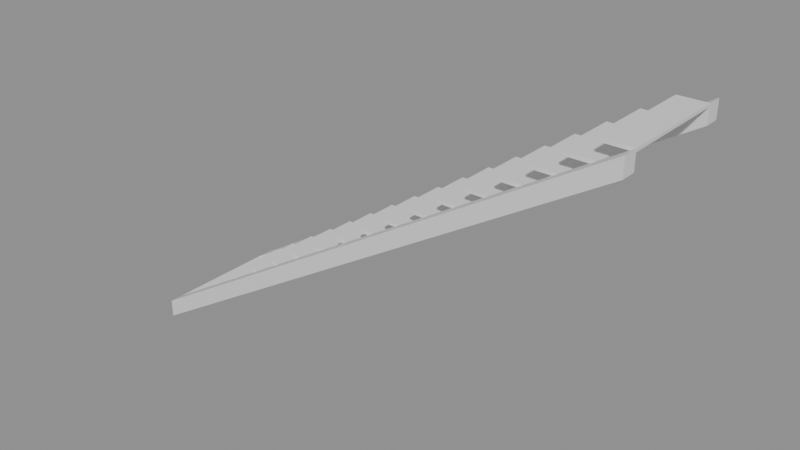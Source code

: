 # Source: e0681_after.blend  (saved by Blender 5.2.44; exported with 4.5.12 LTS)
import bpy
from mathutils import Matrix  # noqa: F401  (used for matrix-valued properties, if any)

bpy.ops.wm.read_factory_settings(use_empty=True)
scene = bpy.context.scene
scene.name = 'Scene'

# ---- materials (node trees are filled in below, after node groups)
mat_madera = bpy.data.materials.new('Madera')

# ---- material node trees
mat_madera.use_nodes = True; mat_madera.node_tree.nodes.clear()
_N = mat_madera.node_tree.nodes; _L = mat_madera.node_tree.links
n0 = _N.new('ShaderNodeBsdfPrincipled'); n0.name = 'Principled BSDF'; n0.location = (-200, 100)
n0.inputs[3].default_value = 1.45
n0.inputs[10].default_value = 0.005
n1 = _N.new('ShaderNodeOutputMaterial'); n1.name = 'Material Output'; n1.location = (200, 100)
_L.new(n0.outputs[0], n1.inputs[0])
n1.is_active_output = True

# ---- meshes
me_escaleraprincipal_huella_1_mesh = bpy.data.meshes.new('EscaleraPrincipal_Huella_1_mesh')
me_escaleraprincipal_huella_1_mesh.from_pydata([(0.0, 0.0, 0.0), (0.28, 0.0, 0.0), (0.28, 1.1, 0.0), (0.0, 1.1, 0.0), (0.0, 0.0, 0.03), (0.28, 0.0, 0.03), (0.28, 1.1, 0.03), (0.0, 1.1, 0.03)], [], [(0, 1, 2, 3), (4, 5, 6, 7), (0, 1, 5, 4), (1, 2, 6, 5), (2, 3, 7, 6), (3, 0, 4, 7)])
me_escaleraprincipal_huella_1_mesh.materials.append(mat_madera)
me_escaleraprincipal_huella_1_mesh.update()
me_escaleraprincipal_huella_2_mesh = bpy.data.meshes.new('EscaleraPrincipal_Huella_2_mesh')
me_escaleraprincipal_huella_2_mesh.from_pydata([(0.0, 0.0, 0.0), (0.28, 0.0, 0.0), (0.28, 1.1, 0.0), (0.0, 1.1, 0.0), (0.0, 0.0, 0.03), (0.28, 0.0, 0.03), (0.28, 1.1, 0.03), (0.0, 1.1, 0.03)], [], [(0, 1, 2, 3), (4, 5, 6, 7), (0, 1, 5, 4), (1, 2, 6, 5), (2, 3, 7, 6), (3, 0, 4, 7)])
me_escaleraprincipal_huella_2_mesh.materials.append(mat_madera)
me_escaleraprincipal_huella_2_mesh.update()
me_escaleraprincipal_huella_3_mesh = bpy.data.meshes.new('EscaleraPrincipal_Huella_3_mesh')
me_escaleraprincipal_huella_3_mesh.from_pydata([(0.0, 0.0, 0.0), (0.28, 0.0, 0.0), (0.28, 1.1, 0.0), (0.0, 1.1, 0.0), (0.0, 0.0, 0.03), (0.28, 0.0, 0.03), (0.28, 1.1, 0.03), (0.0, 1.1, 0.03)], [], [(0, 1, 2, 3), (4, 5, 6, 7), (0, 1, 5, 4), (1, 2, 6, 5), (2, 3, 7, 6), (3, 0, 4, 7)])
me_escaleraprincipal_huella_3_mesh.materials.append(mat_madera)
me_escaleraprincipal_huella_3_mesh.update()
me_escaleraprincipal_huella_4_mesh = bpy.data.meshes.new('EscaleraPrincipal_Huella_4_mesh')
me_escaleraprincipal_huella_4_mesh.from_pydata([(0.0, 0.0, 0.0), (0.28, 0.0, 0.0), (0.28, 1.1, 0.0), (0.0, 1.1, 0.0), (0.0, 0.0, 0.03), (0.28, 0.0, 0.03), (0.28, 1.1, 0.03), (0.0, 1.1, 0.03)], [], [(0, 1, 2, 3), (4, 5, 6, 7), (0, 1, 5, 4), (1, 2, 6, 5), (2, 3, 7, 6), (3, 0, 4, 7)])
me_escaleraprincipal_huella_4_mesh.materials.append(mat_madera)
me_escaleraprincipal_huella_4_mesh.update()
me_escaleraprincipal_huella_5_mesh = bpy.data.meshes.new('EscaleraPrincipal_Huella_5_mesh')
me_escaleraprincipal_huella_5_mesh.from_pydata([(0.0, 0.0, 0.0), (0.28, 0.0, 0.0), (0.28, 1.1, 0.0), (0.0, 1.1, 0.0), (0.0, 0.0, 0.03), (0.28, 0.0, 0.03), (0.28, 1.1, 0.03), (0.0, 1.1, 0.03)], [], [(0, 1, 2, 3), (4, 5, 6, 7), (0, 1, 5, 4), (1, 2, 6, 5), (2, 3, 7, 6), (3, 0, 4, 7)])
me_escaleraprincipal_huella_5_mesh.materials.append(mat_madera)
me_escaleraprincipal_huella_5_mesh.update()
me_escaleraprincipal_huella_6_mesh = bpy.data.meshes.new('EscaleraPrincipal_Huella_6_mesh')
me_escaleraprincipal_huella_6_mesh.from_pydata([(0.0, 0.0, 0.0), (0.28, 0.0, 0.0), (0.28, 1.1, 0.0), (0.0, 1.1, 0.0), (0.0, 0.0, 0.03), (0.28, 0.0, 0.03), (0.28, 1.1, 0.03), (0.0, 1.1, 0.03)], [], [(0, 1, 2, 3), (4, 5, 6, 7), (0, 1, 5, 4), (1, 2, 6, 5), (2, 3, 7, 6), (3, 0, 4, 7)])
me_escaleraprincipal_huella_6_mesh.materials.append(mat_madera)
me_escaleraprincipal_huella_6_mesh.update()
me_escaleraprincipal_huella_7_mesh = bpy.data.meshes.new('EscaleraPrincipal_Huella_7_mesh')
me_escaleraprincipal_huella_7_mesh.from_pydata([(0.0, 0.0, 0.0), (0.28, 0.0, 0.0), (0.28, 1.1, 0.0), (0.0, 1.1, 0.0), (0.0, 0.0, 0.03), (0.28, 0.0, 0.03), (0.28, 1.1, 0.03), (0.0, 1.1, 0.03)], [], [(0, 1, 2, 3), (4, 5, 6, 7), (0, 1, 5, 4), (1, 2, 6, 5), (2, 3, 7, 6), (3, 0, 4, 7)])
me_escaleraprincipal_huella_7_mesh.materials.append(mat_madera)
me_escaleraprincipal_huella_7_mesh.update()
me_escaleraprincipal_huella_8_mesh = bpy.data.meshes.new('EscaleraPrincipal_Huella_8_mesh')
me_escaleraprincipal_huella_8_mesh.from_pydata([(0.0, 0.0, 0.0), (0.28, 0.0, 0.0), (0.28, 1.1, 0.0), (0.0, 1.1, 0.0), (0.0, 0.0, 0.03), (0.28, 0.0, 0.03), (0.28, 1.1, 0.03), (0.0, 1.1, 0.03)], [], [(0, 1, 2, 3), (4, 5, 6, 7), (0, 1, 5, 4), (1, 2, 6, 5), (2, 3, 7, 6), (3, 0, 4, 7)])
me_escaleraprincipal_huella_8_mesh.materials.append(mat_madera)
me_escaleraprincipal_huella_8_mesh.update()
me_escaleraprincipal_huella_9_mesh = bpy.data.meshes.new('EscaleraPrincipal_Huella_9_mesh')
me_escaleraprincipal_huella_9_mesh.from_pydata([(0.0, 0.0, 0.0), (0.28, 0.0, 0.0), (0.28, 1.1, 0.0), (0.0, 1.1, 0.0), (0.0, 0.0, 0.03), (0.28, 0.0, 0.03), (0.28, 1.1, 0.03), (0.0, 1.1, 0.03)], [], [(0, 1, 2, 3), (4, 5, 6, 7), (0, 1, 5, 4), (1, 2, 6, 5), (2, 3, 7, 6), (3, 0, 4, 7)])
me_escaleraprincipal_huella_9_mesh.materials.append(mat_madera)
me_escaleraprincipal_huella_9_mesh.update()
me_escaleraprincipal_huella_10_mesh = bpy.data.meshes.new('EscaleraPrincipal_Huella_10_mesh')
me_escaleraprincipal_huella_10_mesh.from_pydata([(0.0, 0.0, 0.0), (0.28, 0.0, 0.0), (0.28, 1.1, 0.0), (0.0, 1.1, 0.0), (0.0, 0.0, 0.03), (0.28, 0.0, 0.03), (0.28, 1.1, 0.03), (0.0, 1.1, 0.03)], [], [(0, 1, 2, 3), (4, 5, 6, 7), (0, 1, 5, 4), (1, 2, 6, 5), (2, 3, 7, 6), (3, 0, 4, 7)])
me_escaleraprincipal_huella_10_mesh.materials.append(mat_madera)
me_escaleraprincipal_huella_10_mesh.update()
me_escaleraprincipal_huella_11_mesh = bpy.data.meshes.new('EscaleraPrincipal_Huella_11_mesh')
me_escaleraprincipal_huella_11_mesh.from_pydata([(0.0, 0.0, 0.0), (0.28, 0.0, 0.0), (0.28, 1.1, 0.0), (0.0, 1.1, 0.0), (0.0, 0.0, 0.03), (0.28, 0.0, 0.03), (0.28, 1.1, 0.03), (0.0, 1.1, 0.03)], [], [(0, 1, 2, 3), (4, 5, 6, 7), (0, 1, 5, 4), (1, 2, 6, 5), (2, 3, 7, 6), (3, 0, 4, 7)])
me_escaleraprincipal_huella_11_mesh.materials.append(mat_madera)
me_escaleraprincipal_huella_11_mesh.update()
me_escaleraprincipal_huella_12_mesh = bpy.data.meshes.new('EscaleraPrincipal_Huella_12_mesh')
me_escaleraprincipal_huella_12_mesh.from_pydata([(0.0, 0.0, 0.0), (0.28, 0.0, 0.0), (0.28, 1.1, 0.0), (0.0, 1.1, 0.0), (0.0, 0.0, 0.03), (0.28, 0.0, 0.03), (0.28, 1.1, 0.03), (0.0, 1.1, 0.03)], [], [(0, 1, 2, 3), (4, 5, 6, 7), (0, 1, 5, 4), (1, 2, 6, 5), (2, 3, 7, 6), (3, 0, 4, 7)])
me_escaleraprincipal_huella_12_mesh.materials.append(mat_madera)
me_escaleraprincipal_huella_12_mesh.update()
me_escaleraprincipal_huella_13_mesh = bpy.data.meshes.new('EscaleraPrincipal_Huella_13_mesh')
me_escaleraprincipal_huella_13_mesh.from_pydata([(0.0, 0.0, 0.0), (0.28, 0.0, 0.0), (0.28, 1.1, 0.0), (0.0, 1.1, 0.0), (0.0, 0.0, 0.03), (0.28, 0.0, 0.03), (0.28, 1.1, 0.03), (0.0, 1.1, 0.03)], [], [(0, 1, 2, 3), (4, 5, 6, 7), (0, 1, 5, 4), (1, 2, 6, 5), (2, 3, 7, 6), (3, 0, 4, 7)])
me_escaleraprincipal_huella_13_mesh.materials.append(mat_madera)
me_escaleraprincipal_huella_13_mesh.update()
me_escaleraprincipal_huella_14_mesh = bpy.data.meshes.new('EscaleraPrincipal_Huella_14_mesh')
me_escaleraprincipal_huella_14_mesh.from_pydata([(0.0, 0.0, 0.0), (0.28, 0.0, 0.0), (0.28, 1.1, 0.0), (0.0, 1.1, 0.0), (0.0, 0.0, 0.03), (0.28, 0.0, 0.03), (0.28, 1.1, 0.03), (0.0, 1.1, 0.03)], [], [(0, 1, 2, 3), (4, 5, 6, 7), (0, 1, 5, 4), (1, 2, 6, 5), (2, 3, 7, 6), (3, 0, 4, 7)])
me_escaleraprincipal_huella_14_mesh.materials.append(mat_madera)
me_escaleraprincipal_huella_14_mesh.update()
me_escaleraprincipal_huella_15_mesh = bpy.data.meshes.new('EscaleraPrincipal_Huella_15_mesh')
me_escaleraprincipal_huella_15_mesh.from_pydata([(0.0, 0.0, 0.0), (0.28, 0.0, 0.0), (0.28, 1.1, 0.0), (0.0, 1.1, 0.0), (0.0, 0.0, 0.03), (0.28, 0.0, 0.03), (0.28, 1.1, 0.03), (0.0, 1.1, 0.03)], [], [(0, 1, 2, 3), (4, 5, 6, 7), (0, 1, 5, 4), (1, 2, 6, 5), (2, 3, 7, 6), (3, 0, 4, 7)])
me_escaleraprincipal_huella_15_mesh.materials.append(mat_madera)
me_escaleraprincipal_huella_15_mesh.update()
me_escaleraprincipal_huella_16_mesh = bpy.data.meshes.new('EscaleraPrincipal_Huella_16_mesh')
me_escaleraprincipal_huella_16_mesh.from_pydata([(0.0, 0.0, 0.0), (0.28, 0.0, 0.0), (0.28, 1.1, 0.0), (0.0, 1.1, 0.0), (0.0, 0.0, 0.03), (0.28, 0.0, 0.03), (0.28, 1.1, 0.03), (0.0, 1.1, 0.03)], [], [(0, 1, 2, 3), (4, 5, 6, 7), (0, 1, 5, 4), (1, 2, 6, 5), (2, 3, 7, 6), (3, 0, 4, 7)])
me_escaleraprincipal_huella_16_mesh.materials.append(mat_madera)
me_escaleraprincipal_huella_16_mesh.update()
me_escaleraprincipal_huella_17_mesh = bpy.data.meshes.new('EscaleraPrincipal_Huella_17_mesh')
me_escaleraprincipal_huella_17_mesh.from_pydata([(0.0, 0.0, 0.0), (0.28, 0.0, 0.0), (0.28, 1.1, 0.0), (0.0, 1.1, 0.0), (0.0, 0.0, 0.03), (0.28, 0.0, 0.03), (0.28, 1.1, 0.03), (0.0, 1.1, 0.03)], [], [(0, 1, 2, 3), (4, 5, 6, 7), (0, 1, 5, 4), (1, 2, 6, 5), (2, 3, 7, 6), (3, 0, 4, 7)])
me_escaleraprincipal_huella_17_mesh.materials.append(mat_madera)
me_escaleraprincipal_huella_17_mesh.update()
me_escaleraprincipal_huella_18_mesh = bpy.data.meshes.new('EscaleraPrincipal_Huella_18_mesh')
me_escaleraprincipal_huella_18_mesh.from_pydata([(0.0, 0.0, 0.0), (0.28, 0.0, 0.0), (0.28, 1.1, 0.0), (0.0, 1.1, 0.0), (0.0, 0.0, 0.03), (0.28, 0.0, 0.03), (0.28, 1.1, 0.03), (0.0, 1.1, 0.03)], [], [(0, 1, 2, 3), (4, 5, 6, 7), (0, 1, 5, 4), (1, 2, 6, 5), (2, 3, 7, 6), (3, 0, 4, 7)])
me_escaleraprincipal_huella_18_mesh.materials.append(mat_madera)
me_escaleraprincipal_huella_18_mesh.update()
me_escaleraprincipal_zanca_mesh = bpy.data.meshes.new('EscaleraPrincipal_Zanca_mesh')
me_escaleraprincipal_zanca_mesh.from_pydata([(0.0, 0.0, 0.0), (5.04, 0.0, 3.06), (5.04, 0.0, 3.24), (0.0, 0.0, 0.18), (0.0, 0.15, 0.0), (5.04, 0.15, 3.06), (5.04, 0.15, 3.24), (0.0, 0.15, 0.18)], [], [(0, 3, 2, 1), (4, 5, 6, 7), (1, 2, 6, 5), (3, 0, 4, 7), (2, 3, 7, 6), (0, 1, 5, 4)])
me_escaleraprincipal_zanca_mesh.materials.append(mat_madera)
me_escaleraprincipal_zanca_mesh.update()
me_escaleraprincipal_zanca_mesh_001 = bpy.data.meshes.new('EscaleraPrincipal_Zanca_mesh.001')
me_escaleraprincipal_zanca_mesh_001.from_pydata([(0.0, 0.0, 0.0), (5.04, 0.0, 3.06), (5.04, 0.0, 3.24), (0.0, 0.0, 0.18), (0.0, 0.15, 0.0), (5.04, 0.15, 3.06), (5.04, 0.15, 3.24), (0.0, 0.15, 0.18)], [], [(0, 3, 2, 1), (4, 5, 6, 7), (2, 3, 7, 6), (0, 1, 5, 4), (1, 2, 6, 5), (3, 0, 4, 7)])
me_escaleraprincipal_zanca_mesh_001.materials.append(mat_madera)
me_escaleraprincipal_zanca_mesh_001.update()

# ---- objects
ob_escaleraprincipal = bpy.data.objects.new('EscaleraPrincipal', None)
ob_escaleraprincipal_huella_1 = bpy.data.objects.new('EscaleraPrincipal_Huella_1', me_escaleraprincipal_huella_1_mesh)
ob_escaleraprincipal_huella_2 = bpy.data.objects.new('EscaleraPrincipal_Huella_2', me_escaleraprincipal_huella_2_mesh)
ob_escaleraprincipal_huella_3 = bpy.data.objects.new('EscaleraPrincipal_Huella_3', me_escaleraprincipal_huella_3_mesh)
ob_escaleraprincipal_huella_4 = bpy.data.objects.new('EscaleraPrincipal_Huella_4', me_escaleraprincipal_huella_4_mesh)
ob_escaleraprincipal_huella_5 = bpy.data.objects.new('EscaleraPrincipal_Huella_5', me_escaleraprincipal_huella_5_mesh)
ob_escaleraprincipal_huella_6 = bpy.data.objects.new('EscaleraPrincipal_Huella_6', me_escaleraprincipal_huella_6_mesh)
ob_escaleraprincipal_huella_7 = bpy.data.objects.new('EscaleraPrincipal_Huella_7', me_escaleraprincipal_huella_7_mesh)
ob_escaleraprincipal_huella_8 = bpy.data.objects.new('EscaleraPrincipal_Huella_8', me_escaleraprincipal_huella_8_mesh)
ob_escaleraprincipal_huella_9 = bpy.data.objects.new('EscaleraPrincipal_Huella_9', me_escaleraprincipal_huella_9_mesh)
ob_escaleraprincipal_huella_10 = bpy.data.objects.new('EscaleraPrincipal_Huella_10', me_escaleraprincipal_huella_10_mesh)
ob_escaleraprincipal_huella_11 = bpy.data.objects.new('EscaleraPrincipal_Huella_11', me_escaleraprincipal_huella_11_mesh)
ob_escaleraprincipal_huella_12 = bpy.data.objects.new('EscaleraPrincipal_Huella_12', me_escaleraprincipal_huella_12_mesh)
ob_escaleraprincipal_huella_13 = bpy.data.objects.new('EscaleraPrincipal_Huella_13', me_escaleraprincipal_huella_13_mesh)
ob_escaleraprincipal_huella_14 = bpy.data.objects.new('EscaleraPrincipal_Huella_14', me_escaleraprincipal_huella_14_mesh)
ob_escaleraprincipal_huella_15 = bpy.data.objects.new('EscaleraPrincipal_Huella_15', me_escaleraprincipal_huella_15_mesh)
ob_escaleraprincipal_huella_16 = bpy.data.objects.new('EscaleraPrincipal_Huella_16', me_escaleraprincipal_huella_16_mesh)
ob_escaleraprincipal_huella_17 = bpy.data.objects.new('EscaleraPrincipal_Huella_17', me_escaleraprincipal_huella_17_mesh)
ob_escaleraprincipal_huella_18 = bpy.data.objects.new('EscaleraPrincipal_Huella_18', me_escaleraprincipal_huella_18_mesh)
ob_escaleraprincipal_zanca_0 = bpy.data.objects.new('EscaleraPrincipal_Zanca_0', me_escaleraprincipal_zanca_mesh)
ob_escaleraprincipal_zanca_1 = bpy.data.objects.new('EscaleraPrincipal_Zanca_1', me_escaleraprincipal_zanca_mesh_001)

# ---- transforms, parenting, visibility, modifiers, constraints
ob_escaleraprincipal.location = (0.0, 0.0, 0.0)
ob_escaleraprincipal.empty_display_type = 'ARROWS'
ob_escaleraprincipal_huella_1.parent = ob_escaleraprincipal
ob_escaleraprincipal_huella_1.location = (0.0, 0.15, 0.15)
ob_escaleraprincipal_huella_2.parent = ob_escaleraprincipal
ob_escaleraprincipal_huella_2.location = (0.28, 0.15, 0.33)
ob_escaleraprincipal_huella_3.parent = ob_escaleraprincipal
ob_escaleraprincipal_huella_3.location = (0.56, 0.15, 0.51)
ob_escaleraprincipal_huella_4.parent = ob_escaleraprincipal
ob_escaleraprincipal_huella_4.location = (0.84, 0.15, 0.69)
ob_escaleraprincipal_huella_5.parent = ob_escaleraprincipal
ob_escaleraprincipal_huella_5.location = (1.12, 0.15, 0.87)
ob_escaleraprincipal_huella_6.parent = ob_escaleraprincipal
ob_escaleraprincipal_huella_6.location = (1.4, 0.15, 1.05)
ob_escaleraprincipal_huella_7.parent = ob_escaleraprincipal
ob_escaleraprincipal_huella_7.location = (1.68, 0.15, 1.23)
ob_escaleraprincipal_huella_8.parent = ob_escaleraprincipal
ob_escaleraprincipal_huella_8.location = (1.96, 0.15, 1.41)
ob_escaleraprincipal_huella_9.parent = ob_escaleraprincipal
ob_escaleraprincipal_huella_9.location = (2.24, 0.15, 1.59)
ob_escaleraprincipal_huella_10.parent = ob_escaleraprincipal
ob_escaleraprincipal_huella_10.location = (2.52, 0.15, 1.77)
ob_escaleraprincipal_huella_11.parent = ob_escaleraprincipal
ob_escaleraprincipal_huella_11.location = (2.8, 0.15, 1.95)
ob_escaleraprincipal_huella_12.parent = ob_escaleraprincipal
ob_escaleraprincipal_huella_12.location = (3.08, 0.15, 2.13)
ob_escaleraprincipal_huella_13.parent = ob_escaleraprincipal
ob_escaleraprincipal_huella_13.location = (3.36, 0.15, 2.31)
ob_escaleraprincipal_huella_14.parent = ob_escaleraprincipal
ob_escaleraprincipal_huella_14.location = (3.64, 0.15, 2.49)
ob_escaleraprincipal_huella_15.parent = ob_escaleraprincipal
ob_escaleraprincipal_huella_15.location = (3.92, 0.15, 2.67)
ob_escaleraprincipal_huella_16.parent = ob_escaleraprincipal
ob_escaleraprincipal_huella_16.location = (4.2, 0.15, 2.85)
ob_escaleraprincipal_huella_17.parent = ob_escaleraprincipal
ob_escaleraprincipal_huella_17.location = (4.48, 0.15, 3.03)
ob_escaleraprincipal_huella_18.parent = ob_escaleraprincipal
ob_escaleraprincipal_huella_18.location = (4.76, 0.15, 3.21)
ob_escaleraprincipal_zanca_0.parent = ob_escaleraprincipal
ob_escaleraprincipal_zanca_0.location = (0.0, 0.0, 0.0)
ob_escaleraprincipal_zanca_1.parent = ob_escaleraprincipal
ob_escaleraprincipal_zanca_1.location = (0.0, 1.25, 0.0)

# ---- collection membership
scene.collection.objects.link(ob_escaleraprincipal)
scene.collection.objects.link(ob_escaleraprincipal_huella_1)
scene.collection.objects.link(ob_escaleraprincipal_huella_2)
scene.collection.objects.link(ob_escaleraprincipal_huella_3)
scene.collection.objects.link(ob_escaleraprincipal_huella_4)
scene.collection.objects.link(ob_escaleraprincipal_huella_5)
scene.collection.objects.link(ob_escaleraprincipal_huella_6)
scene.collection.objects.link(ob_escaleraprincipal_huella_7)
scene.collection.objects.link(ob_escaleraprincipal_huella_8)
scene.collection.objects.link(ob_escaleraprincipal_huella_9)
scene.collection.objects.link(ob_escaleraprincipal_huella_10)
scene.collection.objects.link(ob_escaleraprincipal_huella_11)
scene.collection.objects.link(ob_escaleraprincipal_huella_12)
scene.collection.objects.link(ob_escaleraprincipal_huella_13)
scene.collection.objects.link(ob_escaleraprincipal_huella_14)
scene.collection.objects.link(ob_escaleraprincipal_huella_15)
scene.collection.objects.link(ob_escaleraprincipal_huella_16)
scene.collection.objects.link(ob_escaleraprincipal_huella_17)
scene.collection.objects.link(ob_escaleraprincipal_huella_18)
scene.collection.objects.link(ob_escaleraprincipal_zanca_0)
scene.collection.objects.link(ob_escaleraprincipal_zanca_1)

# ---- scene / render settings (as saved in the file)
scene.frame_start = 1; scene.frame_end = 250; scene.frame_set(1)
scene.render.engine = 'BLENDER_EEVEE_NEXT'
scene.render.bake_bias = 0.0
scene.render.bake_samples = 0
scene.render.compositor_device = 'GPU'
scene.eevee.use_volume_custom_range = False
scene.eevee.fast_gi_thickness_near = 0.1
scene.eevee.fast_gi_thickness_far = 0.0
scene.eevee.ray_tracing_options.screen_trace_thickness = 0.1
bpy.context.view_layer.update()

# ---- added for rendering (the .blend has no active camera and no usable light): camera, sun + grey world if the file has none
cam_auto = bpy.data.cameras.new('AutoCamera')
cam_auto.lens = 50.0
cam_auto.sensor_width = 36.0
cam_auto.clip_end = 1000.0
ob_auto_camera = bpy.data.objects.new('AutoCamera', cam_auto)
scene.collection.objects.link(ob_auto_camera)
ob_auto_camera.location = (8.21289, -6.13147, 6.17431)
ob_auto_camera.rotation_euler = (1.09748, -7.21219e-08, 0.694738)
scene.camera = ob_auto_camera
light_auto_sun = bpy.data.lights.new('AutoSun', 'SUN')
light_auto_sun.energy = 3.0
light_auto_sun.angle = 0.0523599
ob_auto_sun = bpy.data.objects.new('AutoSun', light_auto_sun)
scene.collection.objects.link(ob_auto_sun)
ob_auto_sun.rotation_euler = (0.872665, 0.174533, 0.523599)
if scene.world is None:
    world_auto = bpy.data.worlds.new('AutoWorld')
    world_auto.color = (0.3, 0.3, 0.3)
    scene.world = world_auto
bpy.context.view_layer.update()
